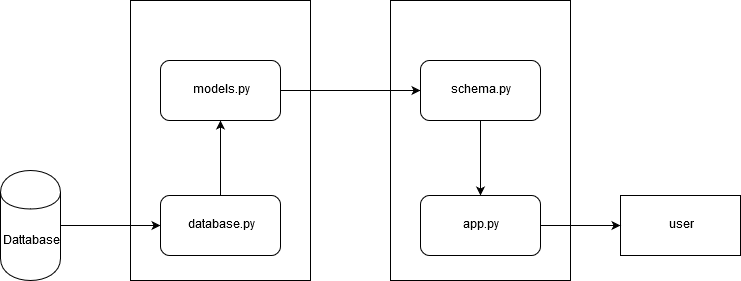

The diagram above was exported from draw.io. Its source (the exported page's mxGraphModel, read from the mxfile embedded in the PNG):
<mxGraphModel dx="1422" dy="801" grid="1" gridSize="10" guides="1" tooltips="1" connect="1" arrows="1" fold="1" page="1" pageScale="1" pageWidth="850" pageHeight="1100" math="0" shadow="0">
  <root>
    <mxCell id="0" />
    <mxCell id="1" parent="0" />
    <mxCell id="fe-OefMIqpRSHOgl4fFK-3" value="" style="rounded=0;whiteSpace=wrap;html=1;" vertex="1" parent="1">
      <mxGeometry x="230" y="280" width="180" height="280" as="geometry" />
    </mxCell>
    <mxCell id="fe-OefMIqpRSHOgl4fFK-4" value="" style="rounded=0;whiteSpace=wrap;html=1;" vertex="1" parent="1">
      <mxGeometry x="490" y="280" width="180" height="280" as="geometry" />
    </mxCell>
    <mxCell id="fe-OefMIqpRSHOgl4fFK-13" style="edgeStyle=orthogonalEdgeStyle;rounded=0;orthogonalLoop=1;jettySize=auto;html=1;" edge="1" parent="1" source="fe-OefMIqpRSHOgl4fFK-1" target="fe-OefMIqpRSHOgl4fFK-9">
      <mxGeometry relative="1" as="geometry" />
    </mxCell>
    <mxCell id="fe-OefMIqpRSHOgl4fFK-1" value="Dattabase" style="shape=cylinder;whiteSpace=wrap;html=1;boundedLbl=1;backgroundOutline=1;" vertex="1" parent="1">
      <mxGeometry x="100" y="450" width="60" height="110" as="geometry" />
    </mxCell>
    <mxCell id="fe-OefMIqpRSHOgl4fFK-8" value="user" style="rounded=0;whiteSpace=wrap;html=1;" vertex="1" parent="1">
      <mxGeometry x="720" y="475" width="120" height="60" as="geometry" />
    </mxCell>
    <mxCell id="fe-OefMIqpRSHOgl4fFK-14" style="edgeStyle=orthogonalEdgeStyle;rounded=0;orthogonalLoop=1;jettySize=auto;html=1;" edge="1" parent="1" source="fe-OefMIqpRSHOgl4fFK-9" target="fe-OefMIqpRSHOgl4fFK-10">
      <mxGeometry relative="1" as="geometry" />
    </mxCell>
    <mxCell id="fe-OefMIqpRSHOgl4fFK-9" value="&lt;div&gt;database.py&lt;/div&gt;" style="rounded=1;whiteSpace=wrap;html=1;" vertex="1" parent="1">
      <mxGeometry x="260" y="475" width="120" height="60" as="geometry" />
    </mxCell>
    <mxCell id="fe-OefMIqpRSHOgl4fFK-15" style="edgeStyle=orthogonalEdgeStyle;rounded=0;orthogonalLoop=1;jettySize=auto;html=1;" edge="1" parent="1" source="fe-OefMIqpRSHOgl4fFK-10" target="fe-OefMIqpRSHOgl4fFK-11">
      <mxGeometry relative="1" as="geometry" />
    </mxCell>
    <mxCell id="fe-OefMIqpRSHOgl4fFK-10" value="models.py" style="rounded=1;whiteSpace=wrap;html=1;" vertex="1" parent="1">
      <mxGeometry x="260" y="340" width="120" height="60" as="geometry" />
    </mxCell>
    <mxCell id="fe-OefMIqpRSHOgl4fFK-16" style="edgeStyle=orthogonalEdgeStyle;rounded=0;orthogonalLoop=1;jettySize=auto;html=1;" edge="1" parent="1" source="fe-OefMIqpRSHOgl4fFK-11" target="fe-OefMIqpRSHOgl4fFK-12">
      <mxGeometry relative="1" as="geometry" />
    </mxCell>
    <mxCell id="fe-OefMIqpRSHOgl4fFK-11" value="schema.py" style="rounded=1;whiteSpace=wrap;html=1;" vertex="1" parent="1">
      <mxGeometry x="520" y="340" width="120" height="60" as="geometry" />
    </mxCell>
    <mxCell id="fe-OefMIqpRSHOgl4fFK-17" style="edgeStyle=orthogonalEdgeStyle;rounded=0;orthogonalLoop=1;jettySize=auto;html=1;" edge="1" parent="1" source="fe-OefMIqpRSHOgl4fFK-12" target="fe-OefMIqpRSHOgl4fFK-8">
      <mxGeometry relative="1" as="geometry" />
    </mxCell>
    <mxCell id="fe-OefMIqpRSHOgl4fFK-12" value="&lt;div&gt;app.py&lt;/div&gt;" style="rounded=1;whiteSpace=wrap;html=1;" vertex="1" parent="1">
      <mxGeometry x="520" y="475" width="120" height="60" as="geometry" />
    </mxCell>
  </root>
</mxGraphModel>